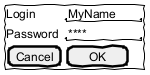

The diagram above was rendered by PlantUML. Its source (embedded in the PNG):
@startsalt
!option handwritten true
{+
  Login    | "MyName   "
  Password | "****     "
  [Cancel] | [  OK   ]
}
@endsalt